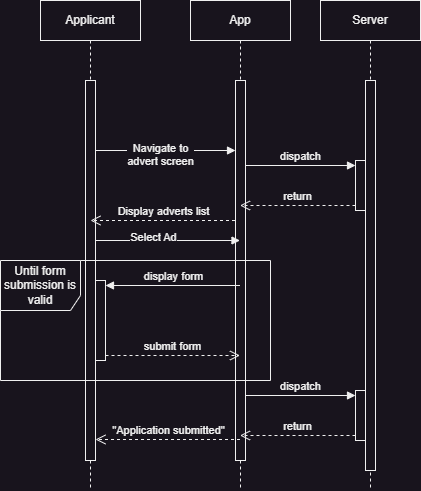

The diagram above was exported from draw.io. Its source (the exported page's mxGraphModel, read from the mxfile embedded in the PNG):
<mxGraphModel dx="1290" dy="621" grid="1" gridSize="10" guides="1" tooltips="1" connect="1" arrows="1" fold="1" page="1" pageScale="1" pageWidth="850" pageHeight="1100" math="0" shadow="0">
  <root>
    <mxCell id="0" />
    <mxCell id="1" parent="0" />
    <mxCell id="9930aAl-Wd94C7kGnuDV-10" value="Applicant" style="shape=umlLifeline;whiteSpace=wrap;html=1;container=0;dropTarget=0;collapsible=0;recursiveResize=0;outlineConnect=0;portConstraint=eastwest;newEdgeStyle={&quot;curved&quot;:0,&quot;rounded&quot;:0};points=[[0,0,0,0,5],[0,1,0,0,-5],[1,0,0,0,5],[1,1,0,0,-5]];perimeter=rectanglePerimeter;targetShapes=umlLifeline;participant=label;" parent="1" vertex="1">
      <mxGeometry x="230" y="50" width="100" height="490" as="geometry" />
    </mxCell>
    <mxCell id="9930aAl-Wd94C7kGnuDV-11" value="" style="html=1;points=[];perimeter=orthogonalPerimeter;outlineConnect=0;targetShapes=umlLifeline;portConstraint=eastwest;newEdgeStyle={&quot;edgeStyle&quot;:&quot;elbowEdgeStyle&quot;,&quot;elbow&quot;:&quot;vertical&quot;,&quot;curved&quot;:0,&quot;rounded&quot;:0};" parent="9930aAl-Wd94C7kGnuDV-10" vertex="1">
      <mxGeometry x="45" y="80" width="10" height="380" as="geometry" />
    </mxCell>
    <mxCell id="9930aAl-Wd94C7kGnuDV-22" value="" style="html=1;points=[[0,0,0,0,5],[0,1,0,0,-5],[1,0,0,0,5],[1,1,0,0,-5]];perimeter=orthogonalPerimeter;outlineConnect=0;targetShapes=umlLifeline;portConstraint=eastwest;newEdgeStyle={&quot;curved&quot;:0,&quot;rounded&quot;:0};" parent="9930aAl-Wd94C7kGnuDV-10" vertex="1">
      <mxGeometry x="55" y="280" width="10" height="80" as="geometry" />
    </mxCell>
    <mxCell id="9930aAl-Wd94C7kGnuDV-12" value="App" style="shape=umlLifeline;perimeter=lifelinePerimeter;whiteSpace=wrap;html=1;container=0;dropTarget=0;collapsible=0;recursiveResize=0;outlineConnect=0;portConstraint=eastwest;newEdgeStyle={&quot;edgeStyle&quot;:&quot;elbowEdgeStyle&quot;,&quot;elbow&quot;:&quot;vertical&quot;,&quot;curved&quot;:0,&quot;rounded&quot;:0};" parent="1" vertex="1">
      <mxGeometry x="380" y="50" width="100" height="490" as="geometry" />
    </mxCell>
    <mxCell id="9930aAl-Wd94C7kGnuDV-13" value="" style="html=1;points=[];perimeter=orthogonalPerimeter;outlineConnect=0;targetShapes=umlLifeline;portConstraint=eastwest;newEdgeStyle={&quot;edgeStyle&quot;:&quot;elbowEdgeStyle&quot;,&quot;elbow&quot;:&quot;vertical&quot;,&quot;curved&quot;:0,&quot;rounded&quot;:0};" parent="9930aAl-Wd94C7kGnuDV-12" vertex="1">
      <mxGeometry x="45" y="80" width="10" height="380" as="geometry" />
    </mxCell>
    <mxCell id="9930aAl-Wd94C7kGnuDV-14" value="" style="html=1;verticalAlign=bottom;endArrow=block;edgeStyle=elbowEdgeStyle;elbow=vertical;curved=0;rounded=0;" parent="1" edge="1">
      <mxGeometry width="60" relative="1" as="geometry">
        <mxPoint x="285" y="290" as="sourcePoint" />
        <mxPoint x="429.5" y="290" as="targetPoint" />
      </mxGeometry>
    </mxCell>
    <mxCell id="9930aAl-Wd94C7kGnuDV-15" value="Select Ad" style="edgeLabel;html=1;align=center;verticalAlign=middle;resizable=0;points=[];" parent="9930aAl-Wd94C7kGnuDV-14" vertex="1" connectable="0">
      <mxGeometry x="-0.2147" y="4" relative="1" as="geometry">
        <mxPoint as="offset" />
      </mxGeometry>
    </mxCell>
    <mxCell id="9930aAl-Wd94C7kGnuDV-23" value="display form" style="html=1;verticalAlign=bottom;endArrow=block;curved=0;rounded=0;entryX=1;entryY=0;entryDx=0;entryDy=5;" parent="1" source="9930aAl-Wd94C7kGnuDV-12" target="9930aAl-Wd94C7kGnuDV-22" edge="1">
      <mxGeometry relative="1" as="geometry">
        <mxPoint x="365" y="345" as="sourcePoint" />
      </mxGeometry>
    </mxCell>
    <mxCell id="9930aAl-Wd94C7kGnuDV-24" value="submit form" style="html=1;verticalAlign=bottom;endArrow=open;dashed=1;endSize=8;curved=0;rounded=0;exitX=1;exitY=1;exitDx=0;exitDy=-5;" parent="1" source="9930aAl-Wd94C7kGnuDV-22" target="9930aAl-Wd94C7kGnuDV-12" edge="1">
      <mxGeometry relative="1" as="geometry">
        <mxPoint x="365" y="415" as="targetPoint" />
      </mxGeometry>
    </mxCell>
    <mxCell id="9930aAl-Wd94C7kGnuDV-25" value="Server" style="shape=umlLifeline;perimeter=lifelinePerimeter;whiteSpace=wrap;html=1;container=0;dropTarget=0;collapsible=0;recursiveResize=0;outlineConnect=0;portConstraint=eastwest;newEdgeStyle={&quot;edgeStyle&quot;:&quot;elbowEdgeStyle&quot;,&quot;elbow&quot;:&quot;vertical&quot;,&quot;curved&quot;:0,&quot;rounded&quot;:0};" parent="1" vertex="1">
      <mxGeometry x="510" y="50" width="100" height="490" as="geometry" />
    </mxCell>
    <mxCell id="9930aAl-Wd94C7kGnuDV-26" value="" style="html=1;points=[];perimeter=orthogonalPerimeter;outlineConnect=0;targetShapes=umlLifeline;portConstraint=eastwest;newEdgeStyle={&quot;edgeStyle&quot;:&quot;elbowEdgeStyle&quot;,&quot;elbow&quot;:&quot;vertical&quot;,&quot;curved&quot;:0,&quot;rounded&quot;:0};" parent="9930aAl-Wd94C7kGnuDV-25" vertex="1">
      <mxGeometry x="45" y="80" width="10" height="390" as="geometry" />
    </mxCell>
    <mxCell id="9930aAl-Wd94C7kGnuDV-27" value="" style="html=1;points=[[0,0,0,0,5],[0,1,0,0,-5],[1,0,0,0,5],[1,1,0,0,-5]];perimeter=orthogonalPerimeter;outlineConnect=0;targetShapes=umlLifeline;portConstraint=eastwest;newEdgeStyle={&quot;curved&quot;:0,&quot;rounded&quot;:0};" parent="9930aAl-Wd94C7kGnuDV-25" vertex="1">
      <mxGeometry x="35" y="390" width="10" height="50" as="geometry" />
    </mxCell>
    <mxCell id="9930aAl-Wd94C7kGnuDV-33" value="" style="html=1;points=[[0,0,0,0,5],[0,1,0,0,-5],[1,0,0,0,5],[1,1,0,0,-5]];perimeter=orthogonalPerimeter;outlineConnect=0;targetShapes=umlLifeline;portConstraint=eastwest;newEdgeStyle={&quot;curved&quot;:0,&quot;rounded&quot;:0};" parent="9930aAl-Wd94C7kGnuDV-25" vertex="1">
      <mxGeometry x="35" y="160" width="10" height="50" as="geometry" />
    </mxCell>
    <mxCell id="9930aAl-Wd94C7kGnuDV-28" value="dispatch" style="html=1;verticalAlign=bottom;endArrow=block;curved=0;rounded=0;entryX=0;entryY=0;entryDx=0;entryDy=5;" parent="1" source="9930aAl-Wd94C7kGnuDV-13" target="9930aAl-Wd94C7kGnuDV-27" edge="1">
      <mxGeometry relative="1" as="geometry">
        <mxPoint x="460" y="405" as="sourcePoint" />
      </mxGeometry>
    </mxCell>
    <mxCell id="9930aAl-Wd94C7kGnuDV-29" value="return" style="html=1;verticalAlign=bottom;endArrow=open;dashed=1;endSize=8;curved=0;rounded=0;exitX=0;exitY=1;exitDx=0;exitDy=-5;" parent="1" source="9930aAl-Wd94C7kGnuDV-27" target="9930aAl-Wd94C7kGnuDV-12" edge="1">
      <mxGeometry relative="1" as="geometry">
        <mxPoint x="460" y="485" as="targetPoint" />
      </mxGeometry>
    </mxCell>
    <mxCell id="9930aAl-Wd94C7kGnuDV-30" value="&quot;Application submitted&quot;" style="html=1;verticalAlign=bottom;endArrow=open;dashed=1;endSize=8;curved=0;rounded=0;" parent="1" edge="1">
      <mxGeometry relative="1" as="geometry">
        <mxPoint x="429.5" y="489" as="sourcePoint" />
        <mxPoint x="285" y="489" as="targetPoint" />
        <mxPoint as="offset" />
      </mxGeometry>
    </mxCell>
    <mxCell id="9930aAl-Wd94C7kGnuDV-31" value="Until form submission is valid" style="shape=umlFrame;whiteSpace=wrap;html=1;pointerEvents=0;width=80;height=50;" parent="1" vertex="1">
      <mxGeometry x="190" y="310" width="270" height="120" as="geometry" />
    </mxCell>
    <mxCell id="9930aAl-Wd94C7kGnuDV-32" value="Navigate to&lt;div&gt;advert screen&lt;/div&gt;" style="html=1;verticalAlign=bottom;endArrow=block;curved=0;rounded=0;" parent="1" edge="1">
      <mxGeometry x="-0.0714" y="-20" width="80" relative="1" as="geometry">
        <mxPoint x="285" y="200" as="sourcePoint" />
        <mxPoint x="425" y="200" as="targetPoint" />
        <mxPoint as="offset" />
      </mxGeometry>
    </mxCell>
    <mxCell id="9930aAl-Wd94C7kGnuDV-35" value="return" style="html=1;verticalAlign=bottom;endArrow=open;dashed=1;endSize=8;curved=0;rounded=0;exitX=0;exitY=1;exitDx=0;exitDy=-5;" parent="1" source="9930aAl-Wd94C7kGnuDV-33" target="9930aAl-Wd94C7kGnuDV-12" edge="1">
      <mxGeometry relative="1" as="geometry">
        <mxPoint x="475" y="285" as="targetPoint" />
      </mxGeometry>
    </mxCell>
    <mxCell id="9930aAl-Wd94C7kGnuDV-34" value="dispatch" style="html=1;verticalAlign=bottom;endArrow=block;curved=0;rounded=0;entryX=0;entryY=0;entryDx=0;entryDy=5;" parent="1" source="9930aAl-Wd94C7kGnuDV-13" target="9930aAl-Wd94C7kGnuDV-33" edge="1">
      <mxGeometry relative="1" as="geometry">
        <mxPoint x="475" y="205" as="sourcePoint" />
      </mxGeometry>
    </mxCell>
    <mxCell id="9930aAl-Wd94C7kGnuDV-37" value="Display adverts list" style="html=1;verticalAlign=bottom;endArrow=open;dashed=1;endSize=8;curved=0;rounded=0;" parent="1" edge="1">
      <mxGeometry x="-0.0035" relative="1" as="geometry">
        <mxPoint x="424.5" y="270" as="sourcePoint" />
        <mxPoint x="280" y="270" as="targetPoint" />
        <mxPoint as="offset" />
      </mxGeometry>
    </mxCell>
  </root>
</mxGraphModel>